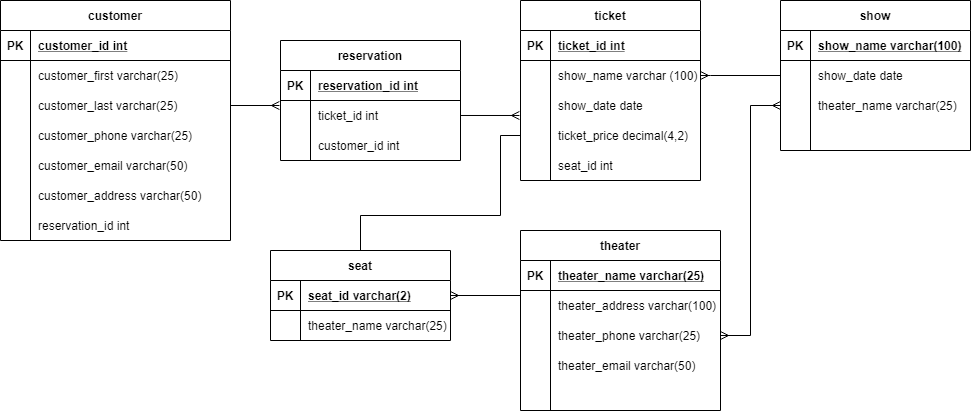

The diagram above was exported from draw.io. Its source (the exported page's mxGraphModel, read from the mxfile embedded in the PNG):
<mxGraphModel dx="2272" dy="762" grid="1" gridSize="10" guides="1" tooltips="1" connect="1" arrows="1" fold="1" page="1" pageScale="1" pageWidth="850" pageHeight="1100" math="0" shadow="0">
  <root>
    <mxCell id="0" />
    <mxCell id="1" parent="0" />
    <mxCell id="yhtRanGLSWEvvNL32mvH-5" value="customer" style="shape=table;startSize=30;container=1;collapsible=1;childLayout=tableLayout;fixedRows=1;rowLines=0;fontStyle=1;align=center;resizeLast=1;" vertex="1" parent="1">
      <mxGeometry x="-80" y="80" width="230" height="240" as="geometry" />
    </mxCell>
    <mxCell id="yhtRanGLSWEvvNL32mvH-6" value="" style="shape=partialRectangle;collapsible=0;dropTarget=0;pointerEvents=0;fillColor=none;top=0;left=0;bottom=1;right=0;points=[[0,0.5],[1,0.5]];portConstraint=eastwest;" vertex="1" parent="yhtRanGLSWEvvNL32mvH-5">
      <mxGeometry y="30" width="230" height="30" as="geometry" />
    </mxCell>
    <mxCell id="yhtRanGLSWEvvNL32mvH-7" value="PK" style="shape=partialRectangle;connectable=0;fillColor=none;top=0;left=0;bottom=0;right=0;fontStyle=1;overflow=hidden;" vertex="1" parent="yhtRanGLSWEvvNL32mvH-6">
      <mxGeometry width="30" height="30" as="geometry" />
    </mxCell>
    <mxCell id="yhtRanGLSWEvvNL32mvH-8" value="customer_id int" style="shape=partialRectangle;connectable=0;fillColor=none;top=0;left=0;bottom=0;right=0;align=left;spacingLeft=6;fontStyle=5;overflow=hidden;" vertex="1" parent="yhtRanGLSWEvvNL32mvH-6">
      <mxGeometry x="30" width="200" height="30" as="geometry" />
    </mxCell>
    <mxCell id="yhtRanGLSWEvvNL32mvH-9" value="" style="shape=partialRectangle;collapsible=0;dropTarget=0;pointerEvents=0;fillColor=none;top=0;left=0;bottom=0;right=0;points=[[0,0.5],[1,0.5]];portConstraint=eastwest;" vertex="1" parent="yhtRanGLSWEvvNL32mvH-5">
      <mxGeometry y="60" width="230" height="30" as="geometry" />
    </mxCell>
    <mxCell id="yhtRanGLSWEvvNL32mvH-10" value="" style="shape=partialRectangle;connectable=0;fillColor=none;top=0;left=0;bottom=0;right=0;editable=1;overflow=hidden;" vertex="1" parent="yhtRanGLSWEvvNL32mvH-9">
      <mxGeometry width="30" height="30" as="geometry" />
    </mxCell>
    <mxCell id="yhtRanGLSWEvvNL32mvH-11" value="customer_first varchar(25)" style="shape=partialRectangle;connectable=0;fillColor=none;top=0;left=0;bottom=0;right=0;align=left;spacingLeft=6;overflow=hidden;" vertex="1" parent="yhtRanGLSWEvvNL32mvH-9">
      <mxGeometry x="30" width="200" height="30" as="geometry" />
    </mxCell>
    <mxCell id="yhtRanGLSWEvvNL32mvH-12" value="" style="shape=partialRectangle;collapsible=0;dropTarget=0;pointerEvents=0;fillColor=none;top=0;left=0;bottom=0;right=0;points=[[0,0.5],[1,0.5]];portConstraint=eastwest;" vertex="1" parent="yhtRanGLSWEvvNL32mvH-5">
      <mxGeometry y="90" width="230" height="30" as="geometry" />
    </mxCell>
    <mxCell id="yhtRanGLSWEvvNL32mvH-13" value="" style="shape=partialRectangle;connectable=0;fillColor=none;top=0;left=0;bottom=0;right=0;editable=1;overflow=hidden;" vertex="1" parent="yhtRanGLSWEvvNL32mvH-12">
      <mxGeometry width="30" height="30" as="geometry" />
    </mxCell>
    <mxCell id="yhtRanGLSWEvvNL32mvH-14" value="customer_last varchar(25)" style="shape=partialRectangle;connectable=0;fillColor=none;top=0;left=0;bottom=0;right=0;align=left;spacingLeft=6;overflow=hidden;" vertex="1" parent="yhtRanGLSWEvvNL32mvH-12">
      <mxGeometry x="30" width="200" height="30" as="geometry" />
    </mxCell>
    <mxCell id="yhtRanGLSWEvvNL32mvH-15" value="" style="shape=partialRectangle;collapsible=0;dropTarget=0;pointerEvents=0;fillColor=none;top=0;left=0;bottom=0;right=0;points=[[0,0.5],[1,0.5]];portConstraint=eastwest;" vertex="1" parent="yhtRanGLSWEvvNL32mvH-5">
      <mxGeometry y="120" width="230" height="30" as="geometry" />
    </mxCell>
    <mxCell id="yhtRanGLSWEvvNL32mvH-16" value="" style="shape=partialRectangle;connectable=0;fillColor=none;top=0;left=0;bottom=0;right=0;editable=1;overflow=hidden;" vertex="1" parent="yhtRanGLSWEvvNL32mvH-15">
      <mxGeometry width="30" height="30" as="geometry" />
    </mxCell>
    <mxCell id="yhtRanGLSWEvvNL32mvH-17" value="customer_phone varchar(25)" style="shape=partialRectangle;connectable=0;fillColor=none;top=0;left=0;bottom=0;right=0;align=left;spacingLeft=6;overflow=hidden;" vertex="1" parent="yhtRanGLSWEvvNL32mvH-15">
      <mxGeometry x="30" width="200" height="30" as="geometry" />
    </mxCell>
    <mxCell id="yhtRanGLSWEvvNL32mvH-18" value="customer_address varchar(50)" style="shape=partialRectangle;connectable=0;fillColor=none;top=0;left=0;bottom=0;right=0;align=left;spacingLeft=6;overflow=hidden;" vertex="1" parent="1">
      <mxGeometry x="-50" y="260" width="200" height="30" as="geometry" />
    </mxCell>
    <mxCell id="yhtRanGLSWEvvNL32mvH-19" value="reservation_id int" style="shape=partialRectangle;connectable=0;fillColor=none;top=0;left=0;bottom=0;right=0;align=left;spacingLeft=6;overflow=hidden;" vertex="1" parent="1">
      <mxGeometry x="-50" y="290" width="150" height="30" as="geometry" />
    </mxCell>
    <mxCell id="yhtRanGLSWEvvNL32mvH-20" value="theater" style="shape=table;startSize=30;container=1;collapsible=1;childLayout=tableLayout;fixedRows=1;rowLines=0;fontStyle=1;align=center;resizeLast=1;" vertex="1" parent="1">
      <mxGeometry x="440" y="310" width="200" height="180" as="geometry" />
    </mxCell>
    <mxCell id="yhtRanGLSWEvvNL32mvH-21" value="" style="shape=partialRectangle;collapsible=0;dropTarget=0;pointerEvents=0;fillColor=none;top=0;left=0;bottom=1;right=0;points=[[0,0.5],[1,0.5]];portConstraint=eastwest;" vertex="1" parent="yhtRanGLSWEvvNL32mvH-20">
      <mxGeometry y="30" width="200" height="30" as="geometry" />
    </mxCell>
    <mxCell id="yhtRanGLSWEvvNL32mvH-22" value="PK" style="shape=partialRectangle;connectable=0;fillColor=none;top=0;left=0;bottom=0;right=0;fontStyle=1;overflow=hidden;" vertex="1" parent="yhtRanGLSWEvvNL32mvH-21">
      <mxGeometry width="30" height="30" as="geometry" />
    </mxCell>
    <mxCell id="yhtRanGLSWEvvNL32mvH-23" value="theater_name varchar(25)" style="shape=partialRectangle;connectable=0;fillColor=none;top=0;left=0;bottom=0;right=0;align=left;spacingLeft=6;fontStyle=5;overflow=hidden;" vertex="1" parent="yhtRanGLSWEvvNL32mvH-21">
      <mxGeometry x="30" width="170" height="30" as="geometry" />
    </mxCell>
    <mxCell id="yhtRanGLSWEvvNL32mvH-24" value="" style="shape=partialRectangle;collapsible=0;dropTarget=0;pointerEvents=0;fillColor=none;top=0;left=0;bottom=0;right=0;points=[[0,0.5],[1,0.5]];portConstraint=eastwest;" vertex="1" parent="yhtRanGLSWEvvNL32mvH-20">
      <mxGeometry y="60" width="200" height="30" as="geometry" />
    </mxCell>
    <mxCell id="yhtRanGLSWEvvNL32mvH-25" value="" style="shape=partialRectangle;connectable=0;fillColor=none;top=0;left=0;bottom=0;right=0;editable=1;overflow=hidden;" vertex="1" parent="yhtRanGLSWEvvNL32mvH-24">
      <mxGeometry width="30" height="30" as="geometry" />
    </mxCell>
    <mxCell id="yhtRanGLSWEvvNL32mvH-26" value="theater_address varchar(100)" style="shape=partialRectangle;connectable=0;fillColor=none;top=0;left=0;bottom=0;right=0;align=left;spacingLeft=6;overflow=hidden;" vertex="1" parent="yhtRanGLSWEvvNL32mvH-24">
      <mxGeometry x="30" width="170" height="30" as="geometry" />
    </mxCell>
    <mxCell id="yhtRanGLSWEvvNL32mvH-27" value="" style="shape=partialRectangle;collapsible=0;dropTarget=0;pointerEvents=0;fillColor=none;top=0;left=0;bottom=0;right=0;points=[[0,0.5],[1,0.5]];portConstraint=eastwest;" vertex="1" parent="yhtRanGLSWEvvNL32mvH-20">
      <mxGeometry y="90" width="200" height="30" as="geometry" />
    </mxCell>
    <mxCell id="yhtRanGLSWEvvNL32mvH-28" value="" style="shape=partialRectangle;connectable=0;fillColor=none;top=0;left=0;bottom=0;right=0;editable=1;overflow=hidden;" vertex="1" parent="yhtRanGLSWEvvNL32mvH-27">
      <mxGeometry width="30" height="30" as="geometry" />
    </mxCell>
    <mxCell id="yhtRanGLSWEvvNL32mvH-29" value="theater_phone varchar(25)" style="shape=partialRectangle;connectable=0;fillColor=none;top=0;left=0;bottom=0;right=0;align=left;spacingLeft=6;overflow=hidden;" vertex="1" parent="yhtRanGLSWEvvNL32mvH-27">
      <mxGeometry x="30" width="170" height="30" as="geometry" />
    </mxCell>
    <mxCell id="yhtRanGLSWEvvNL32mvH-30" value="" style="shape=partialRectangle;collapsible=0;dropTarget=0;pointerEvents=0;fillColor=none;top=0;left=0;bottom=0;right=0;points=[[0,0.5],[1,0.5]];portConstraint=eastwest;" vertex="1" parent="yhtRanGLSWEvvNL32mvH-20">
      <mxGeometry y="120" width="200" height="30" as="geometry" />
    </mxCell>
    <mxCell id="yhtRanGLSWEvvNL32mvH-31" value="" style="shape=partialRectangle;connectable=0;fillColor=none;top=0;left=0;bottom=0;right=0;editable=1;overflow=hidden;" vertex="1" parent="yhtRanGLSWEvvNL32mvH-30">
      <mxGeometry width="30" height="30" as="geometry" />
    </mxCell>
    <mxCell id="yhtRanGLSWEvvNL32mvH-32" value="theater_email varchar(50)" style="shape=partialRectangle;connectable=0;fillColor=none;top=0;left=0;bottom=0;right=0;align=left;spacingLeft=6;overflow=hidden;" vertex="1" parent="yhtRanGLSWEvvNL32mvH-30">
      <mxGeometry x="30" width="170" height="30" as="geometry" />
    </mxCell>
    <mxCell id="yhtRanGLSWEvvNL32mvH-33" value="seat_id int" style="shape=partialRectangle;connectable=0;fillColor=none;top=0;left=0;bottom=0;right=0;align=left;spacingLeft=6;overflow=hidden;" vertex="1" parent="1">
      <mxGeometry x="470" y="230" width="150" height="30" as="geometry" />
    </mxCell>
    <mxCell id="yhtRanGLSWEvvNL32mvH-34" value="customer_email varchar(50)" style="shape=partialRectangle;connectable=0;fillColor=none;top=0;left=0;bottom=0;right=0;align=left;spacingLeft=6;overflow=hidden;" vertex="1" parent="1">
      <mxGeometry x="-50" y="230" width="200" height="30" as="geometry" />
    </mxCell>
    <mxCell id="yhtRanGLSWEvvNL32mvH-36" value="show" style="shape=table;startSize=30;container=1;collapsible=1;childLayout=tableLayout;fixedRows=1;rowLines=0;fontStyle=1;align=center;resizeLast=1;" vertex="1" parent="1">
      <mxGeometry x="700" y="80" width="190" height="150" as="geometry" />
    </mxCell>
    <mxCell id="yhtRanGLSWEvvNL32mvH-37" value="" style="shape=partialRectangle;collapsible=0;dropTarget=0;pointerEvents=0;fillColor=none;top=0;left=0;bottom=1;right=0;points=[[0,0.5],[1,0.5]];portConstraint=eastwest;" vertex="1" parent="yhtRanGLSWEvvNL32mvH-36">
      <mxGeometry y="30" width="190" height="30" as="geometry" />
    </mxCell>
    <mxCell id="yhtRanGLSWEvvNL32mvH-38" value="PK" style="shape=partialRectangle;connectable=0;fillColor=none;top=0;left=0;bottom=0;right=0;fontStyle=1;overflow=hidden;" vertex="1" parent="yhtRanGLSWEvvNL32mvH-37">
      <mxGeometry width="30" height="30" as="geometry" />
    </mxCell>
    <mxCell id="yhtRanGLSWEvvNL32mvH-39" value="show_name varchar(100)" style="shape=partialRectangle;connectable=0;fillColor=none;top=0;left=0;bottom=0;right=0;align=left;spacingLeft=6;fontStyle=5;overflow=hidden;" vertex="1" parent="yhtRanGLSWEvvNL32mvH-37">
      <mxGeometry x="30" width="160" height="30" as="geometry" />
    </mxCell>
    <mxCell id="yhtRanGLSWEvvNL32mvH-40" value="" style="shape=partialRectangle;collapsible=0;dropTarget=0;pointerEvents=0;fillColor=none;top=0;left=0;bottom=0;right=0;points=[[0,0.5],[1,0.5]];portConstraint=eastwest;" vertex="1" parent="yhtRanGLSWEvvNL32mvH-36">
      <mxGeometry y="60" width="190" height="30" as="geometry" />
    </mxCell>
    <mxCell id="yhtRanGLSWEvvNL32mvH-41" value="" style="shape=partialRectangle;connectable=0;fillColor=none;top=0;left=0;bottom=0;right=0;editable=1;overflow=hidden;" vertex="1" parent="yhtRanGLSWEvvNL32mvH-40">
      <mxGeometry width="30" height="30" as="geometry" />
    </mxCell>
    <mxCell id="yhtRanGLSWEvvNL32mvH-42" value="show_date date" style="shape=partialRectangle;connectable=0;fillColor=none;top=0;left=0;bottom=0;right=0;align=left;spacingLeft=6;overflow=hidden;" vertex="1" parent="yhtRanGLSWEvvNL32mvH-40">
      <mxGeometry x="30" width="160" height="30" as="geometry" />
    </mxCell>
    <mxCell id="yhtRanGLSWEvvNL32mvH-43" value="" style="shape=partialRectangle;collapsible=0;dropTarget=0;pointerEvents=0;fillColor=none;top=0;left=0;bottom=0;right=0;points=[[0,0.5],[1,0.5]];portConstraint=eastwest;" vertex="1" parent="yhtRanGLSWEvvNL32mvH-36">
      <mxGeometry y="90" width="190" height="30" as="geometry" />
    </mxCell>
    <mxCell id="yhtRanGLSWEvvNL32mvH-44" value="" style="shape=partialRectangle;connectable=0;fillColor=none;top=0;left=0;bottom=0;right=0;editable=1;overflow=hidden;" vertex="1" parent="yhtRanGLSWEvvNL32mvH-43">
      <mxGeometry width="30" height="30" as="geometry" />
    </mxCell>
    <mxCell id="yhtRanGLSWEvvNL32mvH-45" value="theater_name varchar(25)" style="shape=partialRectangle;connectable=0;fillColor=none;top=0;left=0;bottom=0;right=0;align=left;spacingLeft=6;overflow=hidden;" vertex="1" parent="yhtRanGLSWEvvNL32mvH-43">
      <mxGeometry x="30" width="160" height="30" as="geometry" />
    </mxCell>
    <mxCell id="yhtRanGLSWEvvNL32mvH-46" value="" style="shape=partialRectangle;collapsible=0;dropTarget=0;pointerEvents=0;fillColor=none;top=0;left=0;bottom=0;right=0;points=[[0,0.5],[1,0.5]];portConstraint=eastwest;" vertex="1" parent="yhtRanGLSWEvvNL32mvH-36">
      <mxGeometry y="120" width="190" height="30" as="geometry" />
    </mxCell>
    <mxCell id="yhtRanGLSWEvvNL32mvH-47" value="" style="shape=partialRectangle;connectable=0;fillColor=none;top=0;left=0;bottom=0;right=0;editable=1;overflow=hidden;" vertex="1" parent="yhtRanGLSWEvvNL32mvH-46">
      <mxGeometry width="30" height="30" as="geometry" />
    </mxCell>
    <mxCell id="yhtRanGLSWEvvNL32mvH-48" value="" style="shape=partialRectangle;connectable=0;fillColor=none;top=0;left=0;bottom=0;right=0;align=left;spacingLeft=6;overflow=hidden;" vertex="1" parent="yhtRanGLSWEvvNL32mvH-46">
      <mxGeometry x="30" width="160" height="30" as="geometry" />
    </mxCell>
    <mxCell id="yhtRanGLSWEvvNL32mvH-49" style="edgeStyle=orthogonalEdgeStyle;rounded=0;orthogonalLoop=1;jettySize=auto;html=1;exitX=1;exitY=0.5;exitDx=0;exitDy=0;entryX=0;entryY=0.5;entryDx=0;entryDy=0;startArrow=ERmany;startFill=0;endArrow=ERmany;endFill=0;" edge="1" parent="1" source="yhtRanGLSWEvvNL32mvH-27" target="yhtRanGLSWEvvNL32mvH-43">
      <mxGeometry relative="1" as="geometry" />
    </mxCell>
    <mxCell id="yhtRanGLSWEvvNL32mvH-50" value="ticket" style="shape=table;startSize=30;container=1;collapsible=1;childLayout=tableLayout;fixedRows=1;rowLines=0;fontStyle=1;align=center;resizeLast=1;" vertex="1" parent="1">
      <mxGeometry x="440" y="80" width="180" height="180" as="geometry" />
    </mxCell>
    <mxCell id="yhtRanGLSWEvvNL32mvH-51" value="" style="shape=partialRectangle;collapsible=0;dropTarget=0;pointerEvents=0;fillColor=none;top=0;left=0;bottom=1;right=0;points=[[0,0.5],[1,0.5]];portConstraint=eastwest;" vertex="1" parent="yhtRanGLSWEvvNL32mvH-50">
      <mxGeometry y="30" width="180" height="30" as="geometry" />
    </mxCell>
    <mxCell id="yhtRanGLSWEvvNL32mvH-52" value="PK" style="shape=partialRectangle;connectable=0;fillColor=none;top=0;left=0;bottom=0;right=0;fontStyle=1;overflow=hidden;" vertex="1" parent="yhtRanGLSWEvvNL32mvH-51">
      <mxGeometry width="30" height="30" as="geometry" />
    </mxCell>
    <mxCell id="yhtRanGLSWEvvNL32mvH-53" value="ticket_id int" style="shape=partialRectangle;connectable=0;fillColor=none;top=0;left=0;bottom=0;right=0;align=left;spacingLeft=6;fontStyle=5;overflow=hidden;" vertex="1" parent="yhtRanGLSWEvvNL32mvH-51">
      <mxGeometry x="30" width="150" height="30" as="geometry" />
    </mxCell>
    <mxCell id="yhtRanGLSWEvvNL32mvH-54" value="" style="shape=partialRectangle;collapsible=0;dropTarget=0;pointerEvents=0;fillColor=none;top=0;left=0;bottom=0;right=0;points=[[0,0.5],[1,0.5]];portConstraint=eastwest;" vertex="1" parent="yhtRanGLSWEvvNL32mvH-50">
      <mxGeometry y="60" width="180" height="30" as="geometry" />
    </mxCell>
    <mxCell id="yhtRanGLSWEvvNL32mvH-55" value="" style="shape=partialRectangle;connectable=0;fillColor=none;top=0;left=0;bottom=0;right=0;editable=1;overflow=hidden;" vertex="1" parent="yhtRanGLSWEvvNL32mvH-54">
      <mxGeometry width="30" height="30" as="geometry" />
    </mxCell>
    <mxCell id="yhtRanGLSWEvvNL32mvH-56" value="show_name varchar (100)" style="shape=partialRectangle;connectable=0;fillColor=none;top=0;left=0;bottom=0;right=0;align=left;spacingLeft=6;overflow=hidden;" vertex="1" parent="yhtRanGLSWEvvNL32mvH-54">
      <mxGeometry x="30" width="150" height="30" as="geometry" />
    </mxCell>
    <mxCell id="yhtRanGLSWEvvNL32mvH-57" value="" style="shape=partialRectangle;collapsible=0;dropTarget=0;pointerEvents=0;fillColor=none;top=0;left=0;bottom=0;right=0;points=[[0,0.5],[1,0.5]];portConstraint=eastwest;" vertex="1" parent="yhtRanGLSWEvvNL32mvH-50">
      <mxGeometry y="90" width="180" height="30" as="geometry" />
    </mxCell>
    <mxCell id="yhtRanGLSWEvvNL32mvH-58" value="" style="shape=partialRectangle;connectable=0;fillColor=none;top=0;left=0;bottom=0;right=0;editable=1;overflow=hidden;" vertex="1" parent="yhtRanGLSWEvvNL32mvH-57">
      <mxGeometry width="30" height="30" as="geometry" />
    </mxCell>
    <mxCell id="yhtRanGLSWEvvNL32mvH-59" value="show_date date" style="shape=partialRectangle;connectable=0;fillColor=none;top=0;left=0;bottom=0;right=0;align=left;spacingLeft=6;overflow=hidden;" vertex="1" parent="yhtRanGLSWEvvNL32mvH-57">
      <mxGeometry x="30" width="150" height="30" as="geometry" />
    </mxCell>
    <mxCell id="yhtRanGLSWEvvNL32mvH-60" value="" style="shape=partialRectangle;collapsible=0;dropTarget=0;pointerEvents=0;fillColor=none;top=0;left=0;bottom=0;right=0;points=[[0,0.5],[1,0.5]];portConstraint=eastwest;" vertex="1" parent="yhtRanGLSWEvvNL32mvH-50">
      <mxGeometry y="120" width="180" height="30" as="geometry" />
    </mxCell>
    <mxCell id="yhtRanGLSWEvvNL32mvH-61" value="" style="shape=partialRectangle;connectable=0;fillColor=none;top=0;left=0;bottom=0;right=0;editable=1;overflow=hidden;" vertex="1" parent="yhtRanGLSWEvvNL32mvH-60">
      <mxGeometry width="30" height="30" as="geometry" />
    </mxCell>
    <mxCell id="yhtRanGLSWEvvNL32mvH-62" value="" style="shape=partialRectangle;connectable=0;fillColor=none;top=0;left=0;bottom=0;right=0;align=left;spacingLeft=6;overflow=hidden;" vertex="1" parent="yhtRanGLSWEvvNL32mvH-60">
      <mxGeometry x="30" width="150" height="30" as="geometry" />
    </mxCell>
    <mxCell id="yhtRanGLSWEvvNL32mvH-63" value="ticket_price decimal(4,2)" style="shape=partialRectangle;connectable=0;fillColor=none;top=0;left=0;bottom=0;right=0;align=left;spacingLeft=6;overflow=hidden;" vertex="1" parent="1">
      <mxGeometry x="470" y="200" width="150" height="30" as="geometry" />
    </mxCell>
    <mxCell id="yhtRanGLSWEvvNL32mvH-64" style="edgeStyle=orthogonalEdgeStyle;rounded=0;orthogonalLoop=1;jettySize=auto;html=1;startArrow=ERmany;startFill=0;endArrow=none;endFill=0;" edge="1" parent="1" source="yhtRanGLSWEvvNL32mvH-54" target="yhtRanGLSWEvvNL32mvH-40">
      <mxGeometry relative="1" as="geometry">
        <mxPoint x="550" y="185" as="targetPoint" />
        <mxPoint x="520" y="180" as="sourcePoint" />
        <Array as="points">
          <mxPoint x="630" y="155" />
          <mxPoint x="630" y="155" />
        </Array>
      </mxGeometry>
    </mxCell>
    <mxCell id="yhtRanGLSWEvvNL32mvH-102" style="edgeStyle=orthogonalEdgeStyle;rounded=0;orthogonalLoop=1;jettySize=auto;html=1;startArrow=none;startFill=0;endArrow=none;endFill=0;" edge="1" parent="1" source="yhtRanGLSWEvvNL32mvH-67" target="yhtRanGLSWEvvNL32mvH-60">
      <mxGeometry relative="1" as="geometry">
        <mxPoint x="440" y="230" as="targetPoint" />
        <Array as="points">
          <mxPoint x="280" y="295" />
          <mxPoint x="420" y="295" />
          <mxPoint x="420" y="215" />
        </Array>
      </mxGeometry>
    </mxCell>
    <mxCell id="yhtRanGLSWEvvNL32mvH-67" value="seat" style="shape=table;startSize=30;container=1;collapsible=1;childLayout=tableLayout;fixedRows=1;rowLines=0;fontStyle=1;align=center;resizeLast=1;" vertex="1" parent="1">
      <mxGeometry x="190" y="330" width="180" height="90" as="geometry" />
    </mxCell>
    <mxCell id="yhtRanGLSWEvvNL32mvH-68" value="" style="shape=partialRectangle;collapsible=0;dropTarget=0;pointerEvents=0;fillColor=none;top=0;left=0;bottom=1;right=0;points=[[0,0.5],[1,0.5]];portConstraint=eastwest;" vertex="1" parent="yhtRanGLSWEvvNL32mvH-67">
      <mxGeometry y="30" width="180" height="30" as="geometry" />
    </mxCell>
    <mxCell id="yhtRanGLSWEvvNL32mvH-69" value="PK" style="shape=partialRectangle;connectable=0;fillColor=none;top=0;left=0;bottom=0;right=0;fontStyle=1;overflow=hidden;" vertex="1" parent="yhtRanGLSWEvvNL32mvH-68">
      <mxGeometry width="30" height="30" as="geometry" />
    </mxCell>
    <mxCell id="yhtRanGLSWEvvNL32mvH-70" value="seat_id varchar(2)" style="shape=partialRectangle;connectable=0;fillColor=none;top=0;left=0;bottom=0;right=0;align=left;spacingLeft=6;fontStyle=5;overflow=hidden;" vertex="1" parent="yhtRanGLSWEvvNL32mvH-68">
      <mxGeometry x="30" width="150" height="30" as="geometry" />
    </mxCell>
    <mxCell id="yhtRanGLSWEvvNL32mvH-77" value="" style="shape=partialRectangle;collapsible=0;dropTarget=0;pointerEvents=0;fillColor=none;top=0;left=0;bottom=0;right=0;points=[[0,0.5],[1,0.5]];portConstraint=eastwest;" vertex="1" parent="yhtRanGLSWEvvNL32mvH-67">
      <mxGeometry y="60" width="180" height="30" as="geometry" />
    </mxCell>
    <mxCell id="yhtRanGLSWEvvNL32mvH-78" value="" style="shape=partialRectangle;connectable=0;fillColor=none;top=0;left=0;bottom=0;right=0;editable=1;overflow=hidden;" vertex="1" parent="yhtRanGLSWEvvNL32mvH-77">
      <mxGeometry width="30" height="30" as="geometry" />
    </mxCell>
    <mxCell id="yhtRanGLSWEvvNL32mvH-79" value="theater_name varchar(25)" style="shape=partialRectangle;connectable=0;fillColor=none;top=0;left=0;bottom=0;right=0;align=left;spacingLeft=6;overflow=hidden;" vertex="1" parent="yhtRanGLSWEvvNL32mvH-77">
      <mxGeometry x="30" width="150" height="30" as="geometry" />
    </mxCell>
    <mxCell id="yhtRanGLSWEvvNL32mvH-80" style="edgeStyle=orthogonalEdgeStyle;rounded=0;orthogonalLoop=1;jettySize=auto;html=1;entryX=0;entryY=0.167;entryDx=0;entryDy=0;entryPerimeter=0;startArrow=ERmany;startFill=0;endArrow=none;endFill=0;" edge="1" parent="1" source="yhtRanGLSWEvvNL32mvH-68" target="yhtRanGLSWEvvNL32mvH-24">
      <mxGeometry relative="1" as="geometry" />
    </mxCell>
    <mxCell id="yhtRanGLSWEvvNL32mvH-82" value="reservation" style="shape=table;startSize=30;container=1;collapsible=1;childLayout=tableLayout;fixedRows=1;rowLines=0;fontStyle=1;align=center;resizeLast=1;" vertex="1" parent="1">
      <mxGeometry x="200" y="120" width="180" height="120" as="geometry" />
    </mxCell>
    <mxCell id="yhtRanGLSWEvvNL32mvH-83" value="" style="shape=partialRectangle;collapsible=0;dropTarget=0;pointerEvents=0;fillColor=none;top=0;left=0;bottom=1;right=0;points=[[0,0.5],[1,0.5]];portConstraint=eastwest;" vertex="1" parent="yhtRanGLSWEvvNL32mvH-82">
      <mxGeometry y="30" width="180" height="30" as="geometry" />
    </mxCell>
    <mxCell id="yhtRanGLSWEvvNL32mvH-84" value="PK" style="shape=partialRectangle;connectable=0;fillColor=none;top=0;left=0;bottom=0;right=0;fontStyle=1;overflow=hidden;" vertex="1" parent="yhtRanGLSWEvvNL32mvH-83">
      <mxGeometry width="30" height="30" as="geometry" />
    </mxCell>
    <mxCell id="yhtRanGLSWEvvNL32mvH-85" value="reservation_id int" style="shape=partialRectangle;connectable=0;fillColor=none;top=0;left=0;bottom=0;right=0;align=left;spacingLeft=6;fontStyle=5;overflow=hidden;" vertex="1" parent="yhtRanGLSWEvvNL32mvH-83">
      <mxGeometry x="30" width="150" height="30" as="geometry" />
    </mxCell>
    <mxCell id="yhtRanGLSWEvvNL32mvH-86" value="" style="shape=partialRectangle;collapsible=0;dropTarget=0;pointerEvents=0;fillColor=none;top=0;left=0;bottom=0;right=0;points=[[0,0.5],[1,0.5]];portConstraint=eastwest;" vertex="1" parent="yhtRanGLSWEvvNL32mvH-82">
      <mxGeometry y="60" width="180" height="30" as="geometry" />
    </mxCell>
    <mxCell id="yhtRanGLSWEvvNL32mvH-87" value="" style="shape=partialRectangle;connectable=0;fillColor=none;top=0;left=0;bottom=0;right=0;editable=1;overflow=hidden;" vertex="1" parent="yhtRanGLSWEvvNL32mvH-86">
      <mxGeometry width="30" height="30" as="geometry" />
    </mxCell>
    <mxCell id="yhtRanGLSWEvvNL32mvH-88" value="ticket_id int" style="shape=partialRectangle;connectable=0;fillColor=none;top=0;left=0;bottom=0;right=0;align=left;spacingLeft=6;overflow=hidden;" vertex="1" parent="yhtRanGLSWEvvNL32mvH-86">
      <mxGeometry x="30" width="150" height="30" as="geometry" />
    </mxCell>
    <mxCell id="yhtRanGLSWEvvNL32mvH-92" value="" style="shape=partialRectangle;collapsible=0;dropTarget=0;pointerEvents=0;fillColor=none;top=0;left=0;bottom=0;right=0;points=[[0,0.5],[1,0.5]];portConstraint=eastwest;" vertex="1" parent="yhtRanGLSWEvvNL32mvH-82">
      <mxGeometry y="90" width="180" height="30" as="geometry" />
    </mxCell>
    <mxCell id="yhtRanGLSWEvvNL32mvH-93" value="" style="shape=partialRectangle;connectable=0;fillColor=none;top=0;left=0;bottom=0;right=0;editable=1;overflow=hidden;" vertex="1" parent="yhtRanGLSWEvvNL32mvH-92">
      <mxGeometry width="30" height="30" as="geometry" />
    </mxCell>
    <mxCell id="yhtRanGLSWEvvNL32mvH-94" value="customer_id int" style="shape=partialRectangle;connectable=0;fillColor=none;top=0;left=0;bottom=0;right=0;align=left;spacingLeft=6;overflow=hidden;" vertex="1" parent="yhtRanGLSWEvvNL32mvH-92">
      <mxGeometry x="30" width="150" height="30" as="geometry" />
    </mxCell>
    <mxCell id="yhtRanGLSWEvvNL32mvH-96" style="edgeStyle=orthogonalEdgeStyle;rounded=0;orthogonalLoop=1;jettySize=auto;html=1;entryX=-0.006;entryY=0.167;entryDx=0;entryDy=0;entryPerimeter=0;startArrow=none;startFill=0;endArrow=ERmany;endFill=0;" edge="1" parent="1" source="yhtRanGLSWEvvNL32mvH-12" target="yhtRanGLSWEvvNL32mvH-86">
      <mxGeometry relative="1" as="geometry" />
    </mxCell>
    <mxCell id="yhtRanGLSWEvvNL32mvH-100" style="edgeStyle=orthogonalEdgeStyle;rounded=0;orthogonalLoop=1;jettySize=auto;html=1;entryX=-0.006;entryY=0.833;entryDx=0;entryDy=0;entryPerimeter=0;startArrow=none;startFill=0;endArrow=ERmany;endFill=0;" edge="1" parent="1" source="yhtRanGLSWEvvNL32mvH-86" target="yhtRanGLSWEvvNL32mvH-57">
      <mxGeometry relative="1" as="geometry" />
    </mxCell>
  </root>
</mxGraphModel>